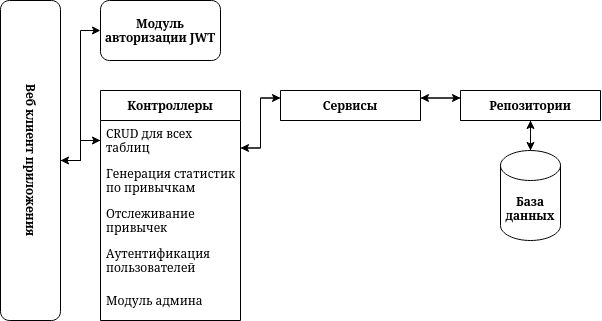

The diagram above was exported from draw.io. Its source (the exported page's mxGraphModel, read from the mxfile embedded in the PNG):
<mxGraphModel dx="711" dy="436" grid="1" gridSize="10" guides="1" tooltips="1" connect="1" arrows="1" fold="1" page="1" pageScale="1" pageWidth="827" pageHeight="1169" math="0" shadow="0">
  <root>
    <mxCell id="0" />
    <mxCell id="1" parent="0" />
    <mxCell id="3ZQTqTgYmfPzSqiEnnAH-42" style="edgeStyle=orthogonalEdgeStyle;rounded=0;orthogonalLoop=1;jettySize=auto;html=1;exitX=1;exitY=0.5;exitDx=0;exitDy=0;entryX=0;entryY=0.5;entryDx=0;entryDy=0;" parent="1" source="eje4lhXk44XqOD-LXdUD-1" target="3ZQTqTgYmfPzSqiEnnAH-2" edge="1">
      <mxGeometry relative="1" as="geometry" />
    </mxCell>
    <mxCell id="25ngpR8_TI6uBKfbAy8R-2" style="edgeStyle=orthogonalEdgeStyle;rounded=0;orthogonalLoop=1;jettySize=auto;html=1;exitX=1;exitY=0.5;exitDx=0;exitDy=0;entryX=0;entryY=0.5;entryDx=0;entryDy=0;" edge="1" parent="1" source="eje4lhXk44XqOD-LXdUD-1" target="3ZQTqTgYmfPzSqiEnnAH-35">
      <mxGeometry relative="1" as="geometry" />
    </mxCell>
    <mxCell id="eje4lhXk44XqOD-LXdUD-1" value="&lt;b&gt;Веб клиент приложения&lt;/b&gt;" style="rounded=1;whiteSpace=wrap;html=1;verticalAlign=middle;textDirection=vertical-lr;" parent="1" vertex="1">
      <mxGeometry x="60" y="80" width="60" height="320" as="geometry" />
    </mxCell>
    <mxCell id="3ZQTqTgYmfPzSqiEnnAH-21" style="edgeStyle=orthogonalEdgeStyle;rounded=0;orthogonalLoop=1;jettySize=auto;html=1;exitX=1;exitY=0.25;exitDx=0;exitDy=0;entryX=0;entryY=0.25;entryDx=0;entryDy=0;" parent="1" source="3ZQTqTgYmfPzSqiEnnAH-1" target="3ZQTqTgYmfPzSqiEnnAH-5" edge="1">
      <mxGeometry relative="1" as="geometry" />
    </mxCell>
    <mxCell id="3ZQTqTgYmfPzSqiEnnAH-1" value="&lt;b&gt;Контроллеры&lt;/b&gt;" style="swimlane;fontStyle=0;childLayout=stackLayout;horizontal=1;startSize=30;horizontalStack=0;resizeParent=1;resizeParentMax=0;resizeLast=0;collapsible=1;marginBottom=0;whiteSpace=wrap;html=1;" parent="1" vertex="1">
      <mxGeometry x="160" y="170" width="140" height="230" as="geometry" />
    </mxCell>
    <mxCell id="3ZQTqTgYmfPzSqiEnnAH-2" value="CRUD для всех таблиц" style="text;strokeColor=none;fillColor=none;align=left;verticalAlign=middle;spacingLeft=4;spacingRight=4;overflow=hidden;points=[[0,0.5],[1,0.5]];portConstraint=eastwest;rotatable=0;whiteSpace=wrap;html=1;" parent="3ZQTqTgYmfPzSqiEnnAH-1" vertex="1">
      <mxGeometry y="30" width="140" height="40" as="geometry" />
    </mxCell>
    <mxCell id="3ZQTqTgYmfPzSqiEnnAH-3" value="Генерация статистик по привычкам" style="text;strokeColor=none;fillColor=none;align=left;verticalAlign=middle;spacingLeft=4;spacingRight=4;overflow=hidden;points=[[0,0.5],[1,0.5]];portConstraint=eastwest;rotatable=0;whiteSpace=wrap;html=1;" parent="3ZQTqTgYmfPzSqiEnnAH-1" vertex="1">
      <mxGeometry y="70" width="140" height="40" as="geometry" />
    </mxCell>
    <mxCell id="3ZQTqTgYmfPzSqiEnnAH-38" value="Отслеживание привычек" style="text;strokeColor=none;fillColor=none;align=left;verticalAlign=middle;spacingLeft=4;spacingRight=4;overflow=hidden;points=[[0,0.5],[1,0.5]];portConstraint=eastwest;rotatable=0;whiteSpace=wrap;html=1;" parent="3ZQTqTgYmfPzSqiEnnAH-1" vertex="1">
      <mxGeometry y="110" width="140" height="40" as="geometry" />
    </mxCell>
    <mxCell id="3ZQTqTgYmfPzSqiEnnAH-39" value="Аутентификация пользователей" style="text;strokeColor=none;fillColor=none;align=left;verticalAlign=middle;spacingLeft=4;spacingRight=4;overflow=hidden;points=[[0,0.5],[1,0.5]];portConstraint=eastwest;rotatable=0;whiteSpace=wrap;html=1;" parent="3ZQTqTgYmfPzSqiEnnAH-1" vertex="1">
      <mxGeometry y="150" width="140" height="40" as="geometry" />
    </mxCell>
    <mxCell id="3ZQTqTgYmfPzSqiEnnAH-4" value="Модуль админа" style="text;strokeColor=none;fillColor=none;align=left;verticalAlign=middle;spacingLeft=4;spacingRight=4;overflow=hidden;points=[[0,0.5],[1,0.5]];portConstraint=eastwest;rotatable=0;whiteSpace=wrap;html=1;" parent="3ZQTqTgYmfPzSqiEnnAH-1" vertex="1">
      <mxGeometry y="190" width="140" height="40" as="geometry" />
    </mxCell>
    <mxCell id="3ZQTqTgYmfPzSqiEnnAH-22" style="edgeStyle=orthogonalEdgeStyle;rounded=0;orthogonalLoop=1;jettySize=auto;html=1;exitX=0;exitY=0.25;exitDx=0;exitDy=0;entryX=1;entryY=0.25;entryDx=0;entryDy=0;" parent="1" source="3ZQTqTgYmfPzSqiEnnAH-5" target="3ZQTqTgYmfPzSqiEnnAH-1" edge="1">
      <mxGeometry relative="1" as="geometry">
        <Array as="points">
          <mxPoint x="320" y="178" />
          <mxPoint x="320" y="228" />
        </Array>
      </mxGeometry>
    </mxCell>
    <mxCell id="3ZQTqTgYmfPzSqiEnnAH-23" style="edgeStyle=orthogonalEdgeStyle;rounded=0;orthogonalLoop=1;jettySize=auto;html=1;exitX=1;exitY=0.25;exitDx=0;exitDy=0;entryX=0;entryY=0.25;entryDx=0;entryDy=0;" parent="1" source="3ZQTqTgYmfPzSqiEnnAH-5" target="3ZQTqTgYmfPzSqiEnnAH-9" edge="1">
      <mxGeometry relative="1" as="geometry" />
    </mxCell>
    <mxCell id="3ZQTqTgYmfPzSqiEnnAH-5" value="&lt;b&gt;Сервисы&lt;/b&gt;" style="swimlane;fontStyle=0;childLayout=stackLayout;horizontal=1;startSize=30;horizontalStack=0;resizeParent=1;resizeParentMax=0;resizeLast=0;collapsible=1;marginBottom=0;whiteSpace=wrap;html=1;" parent="1" vertex="1">
      <mxGeometry x="340" y="170" width="140" height="30" as="geometry" />
    </mxCell>
    <mxCell id="3ZQTqTgYmfPzSqiEnnAH-24" style="edgeStyle=orthogonalEdgeStyle;rounded=0;orthogonalLoop=1;jettySize=auto;html=1;exitX=0;exitY=0.25;exitDx=0;exitDy=0;entryX=1;entryY=0.25;entryDx=0;entryDy=0;" parent="1" source="3ZQTqTgYmfPzSqiEnnAH-9" target="3ZQTqTgYmfPzSqiEnnAH-5" edge="1">
      <mxGeometry relative="1" as="geometry" />
    </mxCell>
    <mxCell id="3ZQTqTgYmfPzSqiEnnAH-9" value="&lt;b&gt;Репозитории&lt;/b&gt;" style="swimlane;fontStyle=0;childLayout=stackLayout;horizontal=1;startSize=30;horizontalStack=0;resizeParent=1;resizeParentMax=0;resizeLast=0;collapsible=1;marginBottom=0;whiteSpace=wrap;html=1;" parent="1" vertex="1">
      <mxGeometry x="520" y="170" width="140" height="30" as="geometry" />
    </mxCell>
    <mxCell id="3ZQTqTgYmfPzSqiEnnAH-41" style="edgeStyle=orthogonalEdgeStyle;rounded=0;orthogonalLoop=1;jettySize=auto;html=1;exitX=0.5;exitY=0;exitDx=0;exitDy=0;exitPerimeter=0;entryX=0.5;entryY=1;entryDx=0;entryDy=0;" parent="1" source="3ZQTqTgYmfPzSqiEnnAH-14" target="3ZQTqTgYmfPzSqiEnnAH-9" edge="1">
      <mxGeometry relative="1" as="geometry" />
    </mxCell>
    <mxCell id="3ZQTqTgYmfPzSqiEnnAH-14" value="&lt;b&gt;База данных&lt;/b&gt;" style="shape=cylinder3;whiteSpace=wrap;html=1;boundedLbl=1;backgroundOutline=1;size=15;" parent="1" vertex="1">
      <mxGeometry x="560" y="230" width="60" height="90" as="geometry" />
    </mxCell>
    <mxCell id="3ZQTqTgYmfPzSqiEnnAH-35" value="&lt;b&gt;Модуль авторизации JWT&lt;/b&gt;" style="rounded=1;whiteSpace=wrap;html=1;" parent="1" vertex="1">
      <mxGeometry x="160" y="80" width="120" height="60" as="geometry" />
    </mxCell>
    <mxCell id="3ZQTqTgYmfPzSqiEnnAH-40" style="edgeStyle=orthogonalEdgeStyle;rounded=0;orthogonalLoop=1;jettySize=auto;html=1;exitX=0.5;exitY=1;exitDx=0;exitDy=0;entryX=0.5;entryY=0;entryDx=0;entryDy=0;entryPerimeter=0;" parent="1" source="3ZQTqTgYmfPzSqiEnnAH-9" target="3ZQTqTgYmfPzSqiEnnAH-14" edge="1">
      <mxGeometry relative="1" as="geometry" />
    </mxCell>
    <mxCell id="3ZQTqTgYmfPzSqiEnnAH-43" style="edgeStyle=orthogonalEdgeStyle;rounded=0;orthogonalLoop=1;jettySize=auto;html=1;exitX=0;exitY=0.5;exitDx=0;exitDy=0;entryX=1;entryY=0.5;entryDx=0;entryDy=0;" parent="1" source="3ZQTqTgYmfPzSqiEnnAH-2" target="eje4lhXk44XqOD-LXdUD-1" edge="1">
      <mxGeometry relative="1" as="geometry" />
    </mxCell>
  </root>
</mxGraphModel>